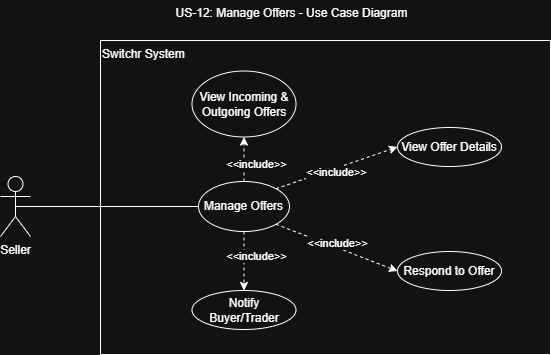

The diagram above was exported from draw.io. Its source (the exported page's mxGraphModel, read from the mxfile embedded in the PNG):
<mxGraphModel dx="1426" dy="743" grid="0" gridSize="10" guides="1" tooltips="1" connect="1" arrows="1" fold="1" page="1" pageScale="1" pageWidth="850" pageHeight="1100" math="0" shadow="0">
  <root>
    <mxCell id="ZArSsv81gUOG34Y4sGNe-0" />
    <mxCell id="ZArSsv81gUOG34Y4sGNe-1" parent="ZArSsv81gUOG34Y4sGNe-0" />
    <mxCell id="ZArSsv81gUOG34Y4sGNe-2" parent="ZArSsv81gUOG34Y4sGNe-1" style="rounded=0;whiteSpace=wrap;html=1;align=left;verticalAlign=top;" value="Switchr System" vertex="1">
      <mxGeometry height="314" width="450" x="270" y="204" as="geometry" />
    </mxCell>
    <mxCell id="ZArSsv81gUOG34Y4sGNe-3" edge="1" parent="ZArSsv81gUOG34Y4sGNe-1" source="ZArSsv81gUOG34Y4sGNe-4" style="edgeStyle=orthogonalEdgeStyle;rounded=0;orthogonalLoop=1;jettySize=auto;html=1;exitX=0.5;exitY=0.5;exitDx=0;exitDy=0;exitPerimeter=0;endArrow=none;endFill=0;entryX=0;entryY=0.5;entryDx=0;entryDy=0;" target="ZArSsv81gUOG34Y4sGNe-7">
      <mxGeometry relative="1" as="geometry">
        <mxPoint x="290" y="370" as="targetPoint" />
      </mxGeometry>
    </mxCell>
    <mxCell id="ZArSsv81gUOG34Y4sGNe-4" parent="ZArSsv81gUOG34Y4sGNe-1" style="shape=umlActor;verticalLabelPosition=bottom;verticalAlign=top;html=1;outlineConnect=0;" value="Seller" vertex="1">
      <mxGeometry height="60" width="30" x="170" y="340" as="geometry" />
    </mxCell>
    <mxCell id="ZArSsv81gUOG34Y4sGNe-7" parent="ZArSsv81gUOG34Y4sGNe-1" style="ellipse;whiteSpace=wrap;html=1;" value="Manage Offers" vertex="1">
      <mxGeometry height="50" width="91" x="368" y="345" as="geometry" />
    </mxCell>
    <mxCell id="ZArSsv81gUOG34Y4sGNe-24" parent="ZArSsv81gUOG34Y4sGNe-1" style="text;html=1;whiteSpace=wrap;strokeColor=none;fillColor=none;align=center;verticalAlign=middle;rounded=0;" value="US-12: Manage Offers - Use Case Diagram" vertex="1">
      <mxGeometry height="26" width="255" x="334" y="164" as="geometry" />
    </mxCell>
    <mxCell id="INwEO1VZucRDgJkQwwD9-4" parent="ZArSsv81gUOG34Y4sGNe-1" style="ellipse;whiteSpace=wrap;html=1;" value="View Incoming &amp;amp; Outgoing Offers" vertex="1">
      <mxGeometry height="66" width="104" x="361.5" y="234.5" as="geometry" />
    </mxCell>
    <mxCell id="1neXx_UoQWCNBK1x6zKo-0" edge="1" parent="ZArSsv81gUOG34Y4sGNe-1" source="ZArSsv81gUOG34Y4sGNe-7" style="rounded=0;orthogonalLoop=1;jettySize=auto;html=1;exitX=0.5;exitY=0;exitDx=0;exitDy=0;entryX=0.5;entryY=1;entryDx=0;entryDy=0;dashed=1;" target="INwEO1VZucRDgJkQwwD9-4">
      <mxGeometry relative="1" as="geometry">
        <mxPoint x="438" y="497" as="sourcePoint" />
        <mxPoint x="508" y="547" as="targetPoint" />
      </mxGeometry>
    </mxCell>
    <mxCell id="1neXx_UoQWCNBK1x6zKo-1" connectable="0" parent="1neXx_UoQWCNBK1x6zKo-0" style="edgeLabel;html=1;align=center;verticalAlign=middle;resizable=0;points=[];" value="&amp;lt;&amp;lt;include&amp;gt;&amp;gt;" vertex="1">
      <mxGeometry relative="1" x="-0.2" as="geometry">
        <mxPoint x="12" as="offset" />
      </mxGeometry>
    </mxCell>
    <mxCell id="1neXx_UoQWCNBK1x6zKo-2" parent="ZArSsv81gUOG34Y4sGNe-1" style="ellipse;whiteSpace=wrap;html=1;" value="View Offer Details" vertex="1">
      <mxGeometry height="39" width="104" x="567" y="291" as="geometry" />
    </mxCell>
    <mxCell id="1neXx_UoQWCNBK1x6zKo-3" edge="1" parent="ZArSsv81gUOG34Y4sGNe-1" source="ZArSsv81gUOG34Y4sGNe-7" style="rounded=0;orthogonalLoop=1;jettySize=auto;html=1;exitX=1;exitY=0;exitDx=0;exitDy=0;entryX=0;entryY=0.5;entryDx=0;entryDy=0;dashed=1;" target="1neXx_UoQWCNBK1x6zKo-2">
      <mxGeometry relative="1" as="geometry">
        <mxPoint x="424" y="355" as="sourcePoint" />
        <mxPoint x="424" y="306" as="targetPoint" />
      </mxGeometry>
    </mxCell>
    <mxCell id="1neXx_UoQWCNBK1x6zKo-4" connectable="0" parent="1neXx_UoQWCNBK1x6zKo-3" style="edgeLabel;html=1;align=center;verticalAlign=middle;resizable=0;points=[];" value="&amp;lt;&amp;lt;include&amp;gt;&amp;gt;" vertex="1">
      <mxGeometry relative="1" x="-0.2" as="geometry">
        <mxPoint x="12" as="offset" />
      </mxGeometry>
    </mxCell>
    <mxCell id="1neXx_UoQWCNBK1x6zKo-5" parent="ZArSsv81gUOG34Y4sGNe-1" style="ellipse;whiteSpace=wrap;html=1;" value="Respond to Offer" vertex="1">
      <mxGeometry height="39" width="104" x="567" y="415" as="geometry" />
    </mxCell>
    <mxCell id="1neXx_UoQWCNBK1x6zKo-6" edge="1" parent="ZArSsv81gUOG34Y4sGNe-1" source="ZArSsv81gUOG34Y4sGNe-7" style="rounded=0;orthogonalLoop=1;jettySize=auto;html=1;exitX=1;exitY=1;exitDx=0;exitDy=0;entryX=0;entryY=0.5;entryDx=0;entryDy=0;dashed=1;" target="1neXx_UoQWCNBK1x6zKo-5">
      <mxGeometry relative="1" as="geometry">
        <mxPoint x="456" y="362" as="sourcePoint" />
        <mxPoint x="567" y="297" as="targetPoint" />
      </mxGeometry>
    </mxCell>
    <mxCell id="1neXx_UoQWCNBK1x6zKo-7" connectable="0" parent="1neXx_UoQWCNBK1x6zKo-6" style="edgeLabel;html=1;align=center;verticalAlign=middle;resizable=0;points=[];" value="&amp;lt;&amp;lt;include&amp;gt;&amp;gt;" vertex="1">
      <mxGeometry relative="1" x="-0.2" as="geometry">
        <mxPoint x="12" as="offset" />
      </mxGeometry>
    </mxCell>
    <mxCell id="1neXx_UoQWCNBK1x6zKo-8" parent="ZArSsv81gUOG34Y4sGNe-1" style="ellipse;whiteSpace=wrap;html=1;" value="Notify Buyer/Trader" vertex="1">
      <mxGeometry height="39" width="104" x="361.5" y="454" as="geometry" />
    </mxCell>
    <mxCell id="1neXx_UoQWCNBK1x6zKo-9" edge="1" parent="ZArSsv81gUOG34Y4sGNe-1" source="ZArSsv81gUOG34Y4sGNe-7" style="rounded=0;orthogonalLoop=1;jettySize=auto;html=1;exitX=0.5;exitY=1;exitDx=0;exitDy=0;entryX=0.5;entryY=0;entryDx=0;entryDy=0;dashed=1;" target="1neXx_UoQWCNBK1x6zKo-8">
      <mxGeometry relative="1" as="geometry">
        <mxPoint x="469" y="380" as="sourcePoint" />
        <mxPoint x="577" y="307" as="targetPoint" />
      </mxGeometry>
    </mxCell>
    <mxCell id="1neXx_UoQWCNBK1x6zKo-10" connectable="0" parent="1neXx_UoQWCNBK1x6zKo-9" style="edgeLabel;html=1;align=center;verticalAlign=middle;resizable=0;points=[];" value="&amp;lt;&amp;lt;include&amp;gt;&amp;gt;" vertex="1">
      <mxGeometry relative="1" x="-0.2" as="geometry">
        <mxPoint x="12" as="offset" />
      </mxGeometry>
    </mxCell>
  </root>
</mxGraphModel>